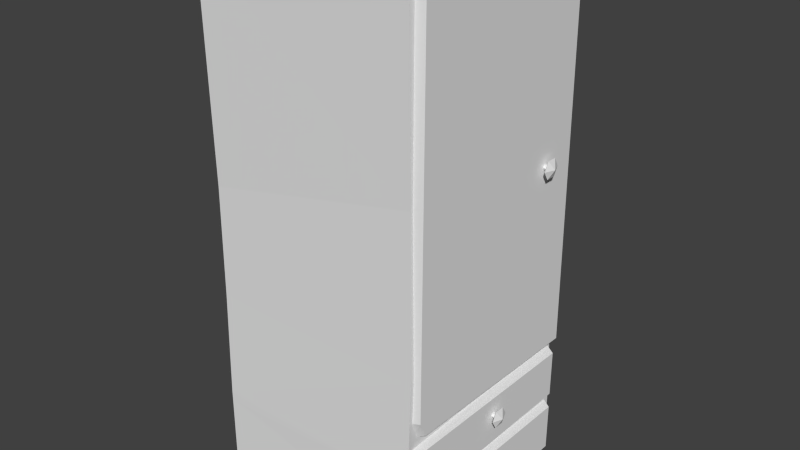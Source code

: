 # Source: wardrobe.blend  (saved by Blender 2.78.0; exported with 4.5.12 LTS)
import bpy
from mathutils import Matrix  # noqa: F401  (used for matrix-valued properties, if any)

bpy.ops.wm.read_factory_settings(use_empty=True)
scene = bpy.context.scene
scene.name = 'Scene'

# ---- collections
col_collection_1 = bpy.data.collections.new('Collection 1'); scene.collection.children.link(col_collection_1)

# ---- world
world_world = bpy.data.worlds.new('World'); scene.world = world_world
world_world.color = (0.05088, 0.05088, 0.05088)
world_world.use_sun_shadow = False
world_world.sun_shadow_jitter_overblur = 0.0
world_world.cycles.sampling_method = 'NONE'
world_world.cycles.sample_map_resolution = 256

# ---- meshes
me_cube_002 = bpy.data.meshes.new('Cube.002')
me_cube_002.from_pydata([(0.5759, -0.5446, 0.7273), (0.5759, -0.5781, 2.872), (0.5759, 0.5893, 0.7189), (0.5759, 0.5781, 2.872), (0.6465, -0.5246, 0.7634), (0.6465, -0.554, 2.856), (0.6465, 0.5781, 0.7474), (0.6465, 0.538, 2.844), (0.5759, -0.5781, 0.3843), (0.5759, -0.5781, 0.6943), (0.5759, 0.5781, 0.3843), (0.5759, 0.5865, 0.6883), (0.6465, -0.5664, 0.3994), (0.6465, -0.5624, 0.6769), (0.6465, 0.553, 0.4031), (0.6465, 0.5547, 0.6638), (0.5759, -0.5781, 0.02982), (0.5759, -0.5781, 0.3456), (0.5759, 0.5781, 0.02982), (0.5759, 0.5865, 0.3394), (0.6465, -0.5664, 0.04515), (0.6465, -0.5624, 0.3278), (0.6465, 0.553, 0.04898), (0.6465, 0.5547, 0.3145), (-0.6014, -0.6014, 0.4333), (-0.6014, -0.6014, 2.888), (-0.6014, 0.6014, 0.4333), (-0.6014, 0.6014, 2.879), (0.6014, -0.5974, 0.1683), (-0.5968, -0.5849, 1.675), (0.6014, 0.6094, 0.4132), (0.6014, 0.6014, 2.862), (-0.6014, -0.6014, 0.009078), (-0.6014, 0.6014, 0.009078), (0.6014, -0.6014, 0.009078), (0.6014, 0.6014, 0.009078), (-0.6014, -0.6014, 0.4797), (-0.6014, 0.6014, 0.4797), (0.6014, 0.6014, 0.4797), (0.6014, -0.6014, 0.4797), (0.6014, -0.6014, 2.836), (0.6014, -0.5712, 2.888), (-0.1776, -0.6014, 2.888), (-0.591, 0.5912, 1.599), (0.6014, 0.5843, 1.632), (0.6014, -0.5843, 1.919), (-0.5962, 0.5963, 1.039), (0.5901, 0.5817, 1.028), (0.6129, -0.5936, 1.072), (-0.5948, -0.5925, 1.077), (0.682, 0.4106, 1.812), (0.682, 0.383, 1.86), (0.682, 0.3276, 1.86), (0.682, 0.2999, 1.812), (0.682, 0.3276, 1.764), (0.682, 0.383, 1.764), (0.674, 0.3702, 1.812), (0.674, 0.3628, 1.825), (0.674, 0.3478, 1.825), (0.674, 0.3403, 1.812), (0.674, 0.3478, 1.799), (0.674, 0.3628, 1.799), (0.6375, 0.371, 1.812), (0.6375, 0.3631, 1.825), (0.6375, 0.3474, 1.825), (0.6375, 0.3396, 1.812), (0.6375, 0.3474, 1.798), (0.6375, 0.3631, 1.798), (0.7044, 0.3553, 1.812), (0.682, -0.007788, 0.5206), (0.682, -0.03546, 0.5685), (0.682, -0.007788, 0.6165), (0.682, 0.04756, 0.6165), (0.682, 0.07524, 0.5685), (0.682, 0.04756, 0.5206), (0.674, 0.03485, 0.5685), (0.674, 0.02737, 0.5815), (0.674, 0.01241, 0.5815), (0.674, 0.004927, 0.5685), (0.674, 0.01241, 0.5556), (0.674, 0.02737, 0.5556), (0.6375, 0.03558, 0.5685), (0.6375, 0.02773, 0.5821), (0.6375, 0.01204, 0.5821), (0.6375, 0.004198, 0.5685), (0.6375, 0.01204, 0.5549), (0.6375, 0.02773, 0.5549), (0.7044, 0.01989, 0.5685), (0.682, -0.007788, 0.1505), (0.682, -0.03546, 0.1984), (0.682, -0.007788, 0.2464), (0.682, 0.04756, 0.2464), (0.682, 0.07524, 0.1984), (0.682, 0.04756, 0.1505), (0.674, 0.03485, 0.1984), (0.674, 0.02737, 0.2114), (0.674, 0.01241, 0.2114), (0.674, 0.004927, 0.1984), (0.674, 0.01241, 0.1855), (0.674, 0.02737, 0.1855), (0.6375, 0.03558, 0.1984), (0.6375, 0.02773, 0.212), (0.6375, 0.01204, 0.212), (0.6375, 0.004198, 0.1984), (0.6375, 0.01204, 0.1848), (0.6375, 0.02773, 0.1848), (0.7044, 0.01989, 0.1984), (0.5759, -0.5865, 0.8374), (0.5759, 0.5877, 2.639), (0.6465, 0.5621, 2.639), (0.6465, -0.5644, 0.8475)], [], [(107, 108, 2, 0), (108, 109, 6, 2), (109, 110, 4, 6), (110, 107, 0, 4), (0, 2, 6, 4), (5, 7, 3, 1), (9, 11, 10, 8), (11, 15, 14, 10), (15, 13, 12, 14), (13, 9, 8, 12), (8, 10, 14, 12), (13, 15, 11, 9), (17, 19, 18, 16), (19, 23, 22, 18), (23, 21, 20, 22), (21, 17, 16, 20), (16, 18, 22, 20), (21, 23, 19, 17), (36, 37, 26, 24), (37, 38, 30, 26), (38, 39, 28, 30), (39, 36, 24, 28), (30, 28, 34, 35), (41, 31, 27, 25, 42), (32, 33, 35, 34), (24, 26, 33, 32), (26, 30, 35, 33), (28, 24, 32, 34), (42, 25, 29, 45, 40), (31, 41, 40, 45, 44), (46, 47, 38, 37), (49, 46, 37, 36), (40, 41, 42), (25, 27, 43, 29), (48, 49, 36, 39), (27, 31, 44, 43), (47, 48, 39, 38), (44, 45, 48, 47), (45, 29, 49, 48), (29, 43, 46, 49), (43, 44, 47, 46), (55, 54, 60, 61), (53, 52, 58, 59), (51, 50, 56, 57), (50, 55, 61, 56), (54, 53, 59, 60), (52, 51, 57, 58), (59, 58, 64, 65), (57, 56, 62, 63), (56, 61, 67, 62), (60, 59, 65, 66), (58, 57, 63, 64), (61, 60, 66, 67), (71, 72, 76, 77), (69, 70, 78, 79), (73, 74, 80, 75), (72, 73, 75, 76), (70, 71, 77, 78), (74, 69, 79, 80), (54, 55, 68), (52, 53, 68), (50, 51, 68), (55, 50, 68), (53, 54, 68), (51, 52, 68), (78, 77, 83, 84), (76, 75, 81, 82), (75, 80, 86, 81), (79, 78, 84, 85), (77, 76, 82, 83), (80, 79, 85, 86), (69, 74, 87), (71, 70, 87), (73, 72, 87), (74, 73, 87), (70, 69, 87), (72, 71, 87), (90, 91, 95, 96), (88, 89, 97, 98), (92, 93, 99, 94), (91, 92, 94, 95), (89, 90, 96, 97), (93, 88, 98, 99), (97, 96, 102, 103), (95, 94, 100, 101), (94, 99, 105, 100), (98, 97, 103, 104), (96, 95, 101, 102), (99, 98, 104, 105), (88, 93, 106), (90, 89, 106), (92, 91, 106), (93, 92, 106), (89, 88, 106), (91, 90, 106), (5, 1, 107, 110), (7, 5, 110, 109), (3, 7, 109, 108), (1, 3, 108, 107)])
_uv = me_cube_002.uv_layers.new(name='UVMap')
_uv.uv.foreach_set('vector', [0.9511, 0.9255, 0.9511, 0.9255, 0.9511, 0.9255, 0.9511, 0.9255, 0.1419, 0.9729, 0.1419, 0.9729, 0.1419, 0.9729, 0.1419, 0.9729, 0.1419, 0.9729, 0.1419, 0.9729, 0.1419, 0.9729, 0.1419, 0.9729, 0.1419, 0.9729, 0.1419, 0.9729, 0.1419, 0.9729, 0.1419, 0.9729, 0.1419, 0.9729, 0.1419, 0.9729, 0.1419, 0.9729, 0.1419, 0.9729, 0.1419, 0.9729, 0.1419, 0.9729, 0.1419, 0.9729, 0.1419, 0.9729, 0.9511, 0.9255, 0.9511, 0.9255, 0.9511, 0.9255, 0.9511, 0.9255, 0.1419, 0.9729, 0.1419, 0.9729, 0.1419, 0.9729, 0.1419, 0.9729, 0.1419, 0.9729, 0.1419, 0.9729, 0.1419, 0.9729, 0.1419, 0.9729, 0.1419, 0.9729, 0.1419, 0.9729, 0.1419, 0.9729, 0.1419, 0.9729, 0.1419, 0.9729, 0.1419, 0.9729, 0.1419, 0.9729, 0.1419, 0.9729, 0.1419, 0.9729, 0.1419, 0.9729, 0.1419, 0.9729, 0.1419, 0.9729, 0.9511, 0.9255, 0.9511, 0.9255, 0.9511, 0.9255, 0.9511, 0.9255, 0.1419, 0.9729, 0.1419, 0.9729, 0.1419, 0.9729, 0.1419, 0.9729, 0.1419, 0.9729, 0.1419, 0.9729, 0.1419, 0.9729, 0.1419, 0.9729, 0.1419, 0.9729, 0.1419, 0.9729, 0.1419, 0.9729, 0.1419, 0.9729, 0.9511, 0.9255, 0.9511, 0.9255, 0.9511, 0.9255, 0.9511, 0.9255, 0.1419, 0.9729, 0.1419, 0.9729, 0.1419, 0.9729, 0.1419, 0.9729, 0.9511, 0.9255, 0.9511, 0.9255, 0.9511, 0.9255, 0.9511, 0.9255, 0.9511, 0.9255, 0.9511, 0.9255, 0.9511, 0.9255, 0.9511, 0.9255, 0.9511, 0.9255, 0.9511, 0.9255, 0.9511, 0.9255, 0.9511, 0.9255, 0.9511, 0.9255, 0.9511, 0.9255, 0.9511, 0.9255, 0.9511, 0.9255, 0.9511, 0.9255, 0.9511, 0.9255, 0.9511, 0.9255, 0.9511, 0.9255, 0.9511, 0.9255, 0.9511, 0.9255, 0.9511, 0.9255, 0.9511, 0.9255, 0.9511, 0.9255, 0.9511, 0.9255, 0.9511, 0.9255, 0.9511, 0.9255, 0.9511, 0.9255, 0.9511, 0.9255, 0.9511, 0.9255, 0.9511, 0.9255, 0.9511, 0.9255, 0.9511, 0.9255, 0.9511, 0.9255, 0.9511, 0.9255, 0.9511, 0.9255, 0.9511, 0.9255, 0.9511, 0.9255, 0.9511, 0.9255, 0.9511, 0.9255, 0.9511, 0.9255, 0.9511, 0.9255, 0.9511, 0.9255, 0.9511, 0.9255, 0.9511, 0.9255, 0.9511, 0.9255, 0.9511, 0.9255, 0.9511, 0.9255, 0.9511, 0.9255, 0.9511, 0.9255, 0.9511, 0.9255, 0.9511, 0.9255, 0.9511, 0.9255, 0.9511, 0.9255, 0.9511, 0.9255, 0.9511, 0.9255, 0.9511, 0.9255, 0.9511, 0.9255, 0.9511, 0.9255, 0.9511, 0.9255, 0.9511, 0.9255, 0.9511, 0.9255, 0.9511, 0.9255, 0.9511, 0.9255, 0.9511, 0.9255, 0.9511, 0.9255, 0.9511, 0.9255, 0.9511, 0.9255, 0.9511, 0.9255, 0.9511, 0.9255, 0.9511, 0.9255, 0.9511, 0.9255, 0.9511, 0.9255, 0.9511, 0.9255, 0.9511, 0.9255, 0.9511, 0.9255, 0.9511, 0.9255, 0.9511, 0.9255, 0.9511, 0.9255, 0.9511, 0.9255, 0.9511, 0.9255, 0.9511, 0.9255, 0.9511, 0.9255, 0.9511, 0.9255, 0.9511, 0.9255, 0.9511, 0.9255, 0.9511, 0.9255, 0.9511, 0.9255, 0.9511, 0.9255, 0.9511, 0.9255, 0.9511, 0.9255, 0.9511, 0.9255, 0.9511, 0.9255, 0.9573, 0.9767, 0.9573, 0.9767, 0.9573, 0.9767, 0.9573, 0.9767, 0.9573, 0.9767, 0.9573, 0.9767, 0.9573, 0.9767, 0.9573, 0.9767, 0.9573, 0.9767, 0.9573, 0.9767, 0.9573, 0.9767, 0.9573, 0.9767, 0.9573, 0.9767, 0.9573, 0.9767, 0.9573, 0.9767, 0.9573, 0.9767, 0.9573, 0.9767, 0.9573, 0.9767, 0.9573, 0.9767, 0.9573, 0.9767, 0.9573, 0.9767, 0.9573, 0.9767, 0.9573, 0.9767, 0.9573, 0.9767, 0.9573, 0.9767, 0.9573, 0.9767, 0.9573, 0.9767, 0.9573, 0.9767, 0.9573, 0.9767, 0.9573, 0.9767, 0.9573, 0.9767, 0.9573, 0.9767, 0.9573, 0.9767, 0.9573, 0.9767, 0.9573, 0.9767, 0.9573, 0.9767, 0.9573, 0.9767, 0.9573, 0.9767, 0.9573, 0.9767, 0.9573, 0.9767, 0.9573, 0.9767, 0.9573, 0.9767, 0.9573, 0.9767, 0.9573, 0.9767, 0.9573, 0.9767, 0.9573, 0.9767, 0.9573, 0.9767, 0.9573, 0.9767, 0.9573, 0.9767, 0.9573, 0.9767, 0.9573, 0.9767, 0.9573, 0.9767, 0.9573, 0.9767, 0.9573, 0.9767, 0.9573, 0.9767, 0.9573, 0.9767, 0.9573, 0.9767, 0.9573, 0.9767, 0.9573, 0.9767, 0.9573, 0.9767, 0.9573, 0.9767, 0.9573, 0.9767, 0.9573, 0.9767, 0.9573, 0.9767, 0.9573, 0.9767, 0.9573, 0.9767, 0.9573, 0.9767, 0.9573, 0.9767, 0.9573, 0.9767, 0.9573, 0.9767, 0.9573, 0.9767, 0.9573, 0.9767, 0.9573, 0.9767, 0.9573, 0.9767, 0.9573, 0.9767, 0.9573, 0.9767, 0.9573, 0.9767, 0.9573, 0.9767, 0.9573, 0.9767, 0.9573, 0.9767, 0.9573, 0.9767, 0.9573, 0.9767, 0.9573, 0.9767, 0.9573, 0.9767, 0.9573, 0.9767, 0.9573, 0.9767, 0.9573, 0.9767, 0.9573, 0.9767, 0.9573, 0.9767, 0.9573, 0.9767, 0.9573, 0.9767, 0.9573, 0.9767, 0.9573, 0.9767, 0.9573, 0.9767, 0.9573, 0.9767, 0.9573, 0.9767, 0.9573, 0.9767, 0.9573, 0.9767, 0.9573, 0.9767, 0.9573, 0.9767, 0.9573, 0.9767, 0.9573, 0.9767, 0.9573, 0.9767, 0.9573, 0.9767, 0.9573, 0.9767, 0.9573, 0.9767, 0.9573, 0.9767, 0.9573, 0.9767, 0.9573, 0.9767, 0.9573, 0.9767, 0.9573, 0.9767, 0.9573, 0.9767, 0.9573, 0.9767, 0.9573, 0.9767, 0.9573, 0.9767, 0.9573, 0.9767, 0.9573, 0.9767, 0.9573, 0.9767, 0.9573, 0.9767, 0.9573, 0.9767, 0.9573, 0.9767, 0.9573, 0.9767, 0.9573, 0.9767, 0.9573, 0.9767, 0.9573, 0.9767, 0.9573, 0.9767, 0.9573, 0.9767, 0.9573, 0.9767, 0.9573, 0.9767, 0.9573, 0.9767, 0.9573, 0.9767, 0.9573, 0.9767, 0.9573, 0.9767, 0.9573, 0.9767, 0.9573, 0.9767, 0.9573, 0.9767, 0.9573, 0.9767, 0.9573, 0.9767, 0.9573, 0.9767, 0.9573, 0.9767, 0.9573, 0.9767, 0.9573, 0.9767, 0.9573, 0.9767, 0.9573, 0.9767, 0.9573, 0.9767, 0.9573, 0.9767, 0.9573, 0.9767, 0.9573, 0.9767, 0.9573, 0.9767, 0.9573, 0.9767, 0.9573, 0.9767, 0.9573, 0.9767, 0.9573, 0.9767, 0.9573, 0.9767, 0.9573, 0.9767, 0.9573, 0.9767, 0.9573, 0.9767, 0.9573, 0.9767, 0.9573, 0.9767, 0.9573, 0.9767, 0.9573, 0.9767, 0.9573, 0.9767, 0.9573, 0.9767, 0.9573, 0.9767, 0.9573, 0.9767, 0.9573, 0.9767, 0.9573, 0.9767, 0.9573, 0.9767, 0.9573, 0.9767, 0.9573, 0.9767, 0.9573, 0.9767, 0.9573, 0.9767, 0.9573, 0.9767, 0.9573, 0.9767, 0.9573, 0.9767, 0.9573, 0.9767, 0.9573, 0.9767, 0.9573, 0.9767, 0.9573, 0.9767, 0.9573, 0.9767, 0.9573, 0.9767, 0.9573, 0.9767, 0.9573, 0.9767, 0.9573, 0.9767, 0.9573, 0.9767, 0.9573, 0.9767, 0.9573, 0.9767, 0.9573, 0.9767, 0.9573, 0.9767, 0.9573, 0.9767, 0.9573, 0.9767, 0.9573, 0.9767, 0.9573, 0.9767, 0.9573, 0.9767, 0.9573, 0.9767, 0.9573, 0.9767, 0.9573, 0.9767, 0.9573, 0.9767, 0.1419, 0.9729, 0.1419, 0.9729, 0.1419, 0.9729, 0.1419, 0.9729, 0.1419, 0.9729, 0.1419, 0.9729, 0.1419, 0.9729, 0.1419, 0.9729, 0.1419, 0.9729, 0.1419, 0.9729, 0.1419, 0.9729, 0.1419, 0.9729, 0.9511, 0.9255, 0.9511, 0.9255, 0.9511, 0.9255, 0.9511, 0.9255])
me_cube_002.use_remesh_preserve_volume = False
me_cube_002.use_remesh_preserve_attributes = False
me_cube_002.use_mirror_vertex_groups = False
me_cube_002.update()

# ---- objects
ob_cube_001 = bpy.data.objects.new('Cube.001', me_cube_002)

# ---- transforms, parenting, visibility, modifiers, constraints
ob_cube_001.location = (0.0, 0.0, 0.0)
ob_cube_001.lineart.crease_threshold = 0.0

# ---- collection membership
col_collection_1.objects.link(ob_cube_001)

# ---- scene / render settings (as saved in the file)
scene.frame_start = 1; scene.frame_end = 250; scene.frame_set(1)
scene.render.engine = 'BLENDER_EEVEE_NEXT'
scene.render.resolution_percentage = 50
scene.render.dither_intensity = 0.0
scene.cycles.use_denoising = False
scene.cycles.samples = 10
scene.cycles.sampling_pattern = 'TABULATED_SOBOL'
scene.cycles.light_sampling_threshold = 0.0
scene.cycles.use_adaptive_sampling = False
scene.cycles.use_light_tree = False
scene.cycles.blur_glossy = 0.0
scene.cycles.pixel_filter_type = 'GAUSSIAN'
scene.cycles.sample_clamp_indirect = 0.0
scene.view_settings.view_transform = 'Standard'
bpy.context.view_layer.update()

# ---- added for rendering (the .blend has no active camera and no usable light): camera, sun
cam_auto = bpy.data.cameras.new('AutoCamera')
cam_auto.lens = 50.0
cam_auto.sensor_width = 36.0
cam_auto.clip_end = 1000.0
ob_auto_camera = bpy.data.objects.new('AutoCamera', cam_auto)
scene.collection.objects.link(ob_auto_camera)
ob_auto_camera.location = (3.18353, -3.75439, 3.95412)
ob_auto_camera.rotation_euler = (1.09748, -7.21219e-08, 0.694738)
scene.camera = ob_auto_camera
light_auto_sun = bpy.data.lights.new('AutoSun', 'SUN')
light_auto_sun.energy = 3.0
light_auto_sun.angle = 0.0523599
ob_auto_sun = bpy.data.objects.new('AutoSun', light_auto_sun)
scene.collection.objects.link(ob_auto_sun)
ob_auto_sun.rotation_euler = (0.872665, 0.174533, 0.523599)
bpy.context.view_layer.update()
